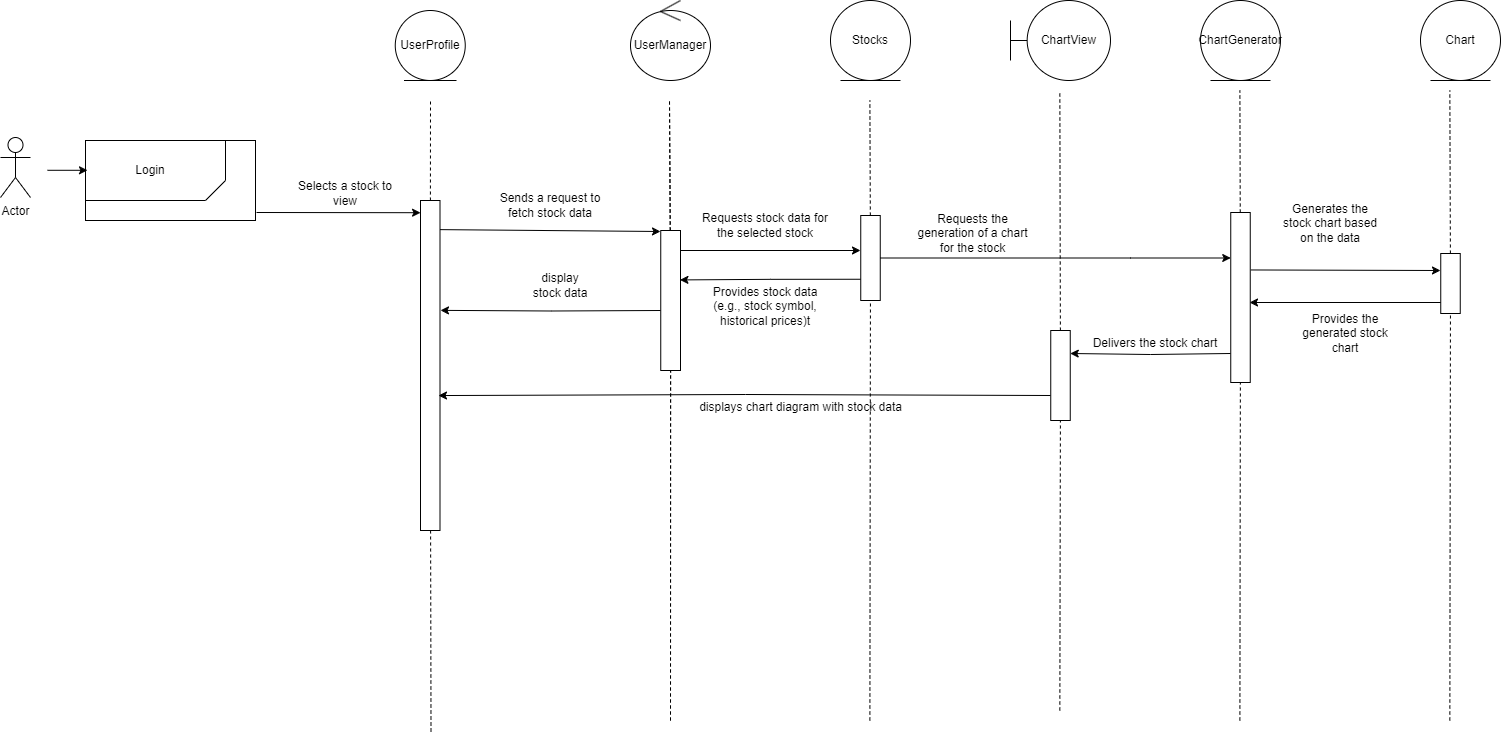

The diagram above was exported from draw.io. Its source (the exported page's mxGraphModel, read from the mxfile embedded in the PNG):
<mxGraphModel dx="2257" dy="1025" grid="1" gridSize="10" guides="1" tooltips="1" connect="1" arrows="1" fold="1" page="1" pageScale="1" pageWidth="850" pageHeight="1100" math="0" shadow="0">
  <root>
    <mxCell id="xBBJakP5UfX8s4uPTYSh-0" />
    <mxCell id="xBBJakP5UfX8s4uPTYSh-1" parent="xBBJakP5UfX8s4uPTYSh-0" />
    <mxCell id="xBBJakP5UfX8s4uPTYSh-2" value="Actor" style="shape=umlActor;verticalLabelPosition=bottom;verticalAlign=top;html=1;outlineConnect=0;" parent="xBBJakP5UfX8s4uPTYSh-1" vertex="1">
      <mxGeometry x="10" y="147" width="30" height="60" as="geometry" />
    </mxCell>
    <mxCell id="xBBJakP5UfX8s4uPTYSh-3" value="" style="endArrow=none;dashed=1;html=1;rounded=0;" parent="xBBJakP5UfX8s4uPTYSh-1" source="xBBJakP5UfX8s4uPTYSh-5" edge="1">
      <mxGeometry width="50" height="50" relative="1" as="geometry">
        <mxPoint x="440.5" y="741" as="sourcePoint" />
        <mxPoint x="440" y="110" as="targetPoint" />
      </mxGeometry>
    </mxCell>
    <mxCell id="xBBJakP5UfX8s4uPTYSh-4" value="" style="endArrow=none;dashed=1;html=1;rounded=0;" parent="xBBJakP5UfX8s4uPTYSh-1" target="xBBJakP5UfX8s4uPTYSh-5" edge="1">
      <mxGeometry width="50" height="50" relative="1" as="geometry">
        <mxPoint x="440.5" y="741" as="sourcePoint" />
        <mxPoint x="440" y="110" as="targetPoint" />
      </mxGeometry>
    </mxCell>
    <mxCell id="xBBJakP5UfX8s4uPTYSh-5" value="" style="rounded=0;whiteSpace=wrap;html=1;" parent="xBBJakP5UfX8s4uPTYSh-1" vertex="1">
      <mxGeometry x="430" y="210" width="19.5" height="330" as="geometry" />
    </mxCell>
    <mxCell id="xBBJakP5UfX8s4uPTYSh-6" value="" style="endArrow=classic;html=1;rounded=0;entryX=0.003;entryY=0.037;entryDx=0;entryDy=0;entryPerimeter=0;exitX=1.006;exitY=0.9;exitDx=0;exitDy=0;exitPerimeter=0;" parent="xBBJakP5UfX8s4uPTYSh-1" source="xBBJakP5UfX8s4uPTYSh-8" edge="1" target="xBBJakP5UfX8s4uPTYSh-5">
      <mxGeometry width="50" height="50" relative="1" as="geometry">
        <mxPoint x="196.00099999999998" y="224.24" as="sourcePoint" />
        <mxPoint x="430" y="226" as="targetPoint" />
      </mxGeometry>
    </mxCell>
    <mxCell id="xBBJakP5UfX8s4uPTYSh-7" value="Selects a stock to view" style="text;html=1;strokeColor=none;fillColor=none;align=center;verticalAlign=middle;whiteSpace=wrap;rounded=0;" parent="xBBJakP5UfX8s4uPTYSh-1" vertex="1">
      <mxGeometry x="304.75" y="188" width="100" height="30" as="geometry" />
    </mxCell>
    <mxCell id="xBBJakP5UfX8s4uPTYSh-8" value="" style="rounded=0;whiteSpace=wrap;html=1;fillColor=none;" parent="xBBJakP5UfX8s4uPTYSh-1" vertex="1">
      <mxGeometry x="95" y="150" width="170" height="80" as="geometry" />
    </mxCell>
    <mxCell id="xBBJakP5UfX8s4uPTYSh-9" value="" style="shape=card;whiteSpace=wrap;html=1;size=20;rotation=-180;fillColor=none;" parent="xBBJakP5UfX8s4uPTYSh-1" vertex="1">
      <mxGeometry x="95" y="150" width="140" height="60" as="geometry" />
    </mxCell>
    <mxCell id="xBBJakP5UfX8s4uPTYSh-10" value="Login" style="text;html=1;strokeColor=none;fillColor=none;align=center;verticalAlign=middle;whiteSpace=wrap;rounded=0;" parent="xBBJakP5UfX8s4uPTYSh-1" vertex="1">
      <mxGeometry x="115" y="165" width="90" height="30" as="geometry" />
    </mxCell>
    <mxCell id="xBBJakP5UfX8s4uPTYSh-11" value="" style="endArrow=classic;html=1;rounded=0;" parent="xBBJakP5UfX8s4uPTYSh-1" edge="1">
      <mxGeometry width="50" height="50" relative="1" as="geometry">
        <mxPoint x="57" y="179.79" as="sourcePoint" />
        <mxPoint x="97" y="179.79" as="targetPoint" />
      </mxGeometry>
    </mxCell>
    <mxCell id="xBBJakP5UfX8s4uPTYSh-13" value="" style="endArrow=none;dashed=1;html=1;rounded=0;" parent="xBBJakP5UfX8s4uPTYSh-1" source="xBBJakP5UfX8s4uPTYSh-20" edge="1">
      <mxGeometry width="50" height="50" relative="1" as="geometry">
        <mxPoint x="680" y="730" as="sourcePoint" />
        <mxPoint x="679" y="110" as="targetPoint" />
      </mxGeometry>
    </mxCell>
    <mxCell id="xBBJakP5UfX8s4uPTYSh-14" value="UserManager" style="ellipse;shape=umlControl;whiteSpace=wrap;html=1;" parent="xBBJakP5UfX8s4uPTYSh-1" vertex="1">
      <mxGeometry x="640" y="10" width="80" height="80" as="geometry" />
    </mxCell>
    <mxCell id="xBBJakP5UfX8s4uPTYSh-15" value="" style="endArrow=none;dashed=1;html=1;rounded=0;" parent="xBBJakP5UfX8s4uPTYSh-1" source="xBBJakP5UfX8s4uPTYSh-20" edge="1">
      <mxGeometry width="50" height="50" relative="1" as="geometry">
        <mxPoint x="680" y="730" as="sourcePoint" />
        <mxPoint x="679" y="110" as="targetPoint" />
      </mxGeometry>
    </mxCell>
    <mxCell id="xBBJakP5UfX8s4uPTYSh-18" value="" style="endArrow=none;dashed=1;html=1;rounded=0;" parent="xBBJakP5UfX8s4uPTYSh-1" target="xBBJakP5UfX8s4uPTYSh-20" edge="1">
      <mxGeometry width="50" height="50" relative="1" as="geometry">
        <mxPoint x="680" y="730" as="sourcePoint" />
        <mxPoint x="679" y="110" as="targetPoint" />
      </mxGeometry>
    </mxCell>
    <mxCell id="xBBJakP5UfX8s4uPTYSh-21" value="" style="endArrow=classic;html=1;rounded=0;exitX=1.079;exitY=0.238;exitDx=0;exitDy=0;exitPerimeter=0;" parent="xBBJakP5UfX8s4uPTYSh-1" edge="1">
      <mxGeometry width="50" height="50" relative="1" as="geometry">
        <mxPoint x="449.501" y="239.12" as="sourcePoint" />
        <mxPoint x="670" y="241" as="targetPoint" />
      </mxGeometry>
    </mxCell>
    <mxCell id="xBBJakP5UfX8s4uPTYSh-27" value="UserProfile" style="ellipse;shape=umlEntity;whiteSpace=wrap;html=1;" parent="xBBJakP5UfX8s4uPTYSh-1" vertex="1">
      <mxGeometry x="404.75" y="20" width="70" height="70" as="geometry" />
    </mxCell>
    <mxCell id="SutZCHjKefmoitZL_vVp-0" value="ChartView" style="shape=umlBoundary;whiteSpace=wrap;html=1;" parent="xBBJakP5UfX8s4uPTYSh-1" vertex="1">
      <mxGeometry x="1020" y="10" width="100" height="80" as="geometry" />
    </mxCell>
    <mxCell id="SutZCHjKefmoitZL_vVp-1" value="Chart" style="ellipse;shape=umlEntity;whiteSpace=wrap;html=1;" parent="xBBJakP5UfX8s4uPTYSh-1" vertex="1">
      <mxGeometry x="1430" y="10" width="80" height="80" as="geometry" />
    </mxCell>
    <mxCell id="eo1cdTIYSpfL-YFlAGbI-0" value="" style="endArrow=none;dashed=1;html=1;rounded=0;" parent="xBBJakP5UfX8s4uPTYSh-1" source="vyJiJRtsg0iuCwyEnjhn-0" edge="1">
      <mxGeometry width="50" height="50" relative="1" as="geometry">
        <mxPoint x="879.3800000000001" y="730" as="sourcePoint" />
        <mxPoint x="879.3800000000001" y="110" as="targetPoint" />
      </mxGeometry>
    </mxCell>
    <mxCell id="eo1cdTIYSpfL-YFlAGbI-1" value="" style="endArrow=none;dashed=1;html=1;rounded=0;" parent="xBBJakP5UfX8s4uPTYSh-1" source="vyJiJRtsg0iuCwyEnjhn-2" edge="1">
      <mxGeometry width="50" height="50" relative="1" as="geometry">
        <mxPoint x="1249.38" y="720" as="sourcePoint" />
        <mxPoint x="1249.38" y="100" as="targetPoint" />
      </mxGeometry>
    </mxCell>
    <mxCell id="rkJNRg_wL-jHjKuqk8DI-1" value="ChartGenerator" style="ellipse;shape=umlEntity;whiteSpace=wrap;html=1;" parent="xBBJakP5UfX8s4uPTYSh-1" vertex="1">
      <mxGeometry x="1210" y="10" width="80" height="80" as="geometry" />
    </mxCell>
    <mxCell id="rkJNRg_wL-jHjKuqk8DI-2" value="" style="endArrow=none;dashed=1;html=1;rounded=0;" parent="xBBJakP5UfX8s4uPTYSh-1" source="Kruul5uW8AWN93DrnHfE-0" edge="1">
      <mxGeometry width="50" height="50" relative="1" as="geometry">
        <mxPoint x="1459.3300000000002" y="720" as="sourcePoint" />
        <mxPoint x="1459.3300000000002" y="100" as="targetPoint" />
      </mxGeometry>
    </mxCell>
    <mxCell id="rkJNRg_wL-jHjKuqk8DI-3" value="Stocks" style="ellipse;shape=umlEntity;whiteSpace=wrap;html=1;" parent="xBBJakP5UfX8s4uPTYSh-1" vertex="1">
      <mxGeometry x="840" y="10" width="80" height="80" as="geometry" />
    </mxCell>
    <mxCell id="Kruul5uW8AWN93DrnHfE-0" value="" style="rounded=0;whiteSpace=wrap;html=1;" parent="xBBJakP5UfX8s4uPTYSh-1" vertex="1">
      <mxGeometry x="1450.25" y="263" width="19.5" height="60" as="geometry" />
    </mxCell>
    <mxCell id="Kruul5uW8AWN93DrnHfE-4" style="edgeStyle=orthogonalEdgeStyle;rounded=0;orthogonalLoop=1;jettySize=auto;html=1;" parent="xBBJakP5UfX8s4uPTYSh-1" edge="1">
      <mxGeometry relative="1" as="geometry">
        <mxPoint x="1260" y="312" as="targetPoint" />
        <Array as="points">
          <mxPoint x="1259" y="312" />
        </Array>
        <mxPoint x="1450.25" y="311.9999999999999" as="sourcePoint" />
      </mxGeometry>
    </mxCell>
    <mxCell id="Kruul5uW8AWN93DrnHfE-6" value="" style="endArrow=classic;html=1;rounded=0;exitX=1.032;exitY=0.338;exitDx=0;exitDy=0;exitPerimeter=0;" parent="xBBJakP5UfX8s4uPTYSh-1" source="vyJiJRtsg0iuCwyEnjhn-2" edge="1">
      <mxGeometry width="50" height="50" relative="1" as="geometry">
        <mxPoint x="1050" y="210" as="sourcePoint" />
        <mxPoint x="1450" y="280" as="targetPoint" />
      </mxGeometry>
    </mxCell>
    <mxCell id="jVS0FbQwjWJ8sAgET2AM-10" style="edgeStyle=orthogonalEdgeStyle;rounded=0;orthogonalLoop=1;jettySize=auto;html=1;exitX=0;exitY=0.75;exitDx=0;exitDy=0;entryX=0.971;entryY=0.353;entryDx=0;entryDy=0;entryPerimeter=0;" parent="xBBJakP5UfX8s4uPTYSh-1" source="vyJiJRtsg0iuCwyEnjhn-0" target="xBBJakP5UfX8s4uPTYSh-20" edge="1">
      <mxGeometry relative="1" as="geometry" />
    </mxCell>
    <mxCell id="vyJiJRtsg0iuCwyEnjhn-0" value="" style="rounded=0;whiteSpace=wrap;html=1;" parent="xBBJakP5UfX8s4uPTYSh-1" vertex="1">
      <mxGeometry x="870.25" y="225" width="19.5" height="85" as="geometry" />
    </mxCell>
    <mxCell id="vyJiJRtsg0iuCwyEnjhn-3" value="" style="endArrow=none;dashed=1;html=1;rounded=0;" parent="xBBJakP5UfX8s4uPTYSh-1" target="vyJiJRtsg0iuCwyEnjhn-2" edge="1">
      <mxGeometry width="50" height="50" relative="1" as="geometry">
        <mxPoint x="1249.38" y="730" as="sourcePoint" />
        <mxPoint x="1249.38" y="110" as="targetPoint" />
      </mxGeometry>
    </mxCell>
    <mxCell id="Kruul5uW8AWN93DrnHfE-8" value="" style="endArrow=none;dashed=1;html=1;rounded=0;" parent="xBBJakP5UfX8s4uPTYSh-1" source="Kruul5uW8AWN93DrnHfE-10" edge="1">
      <mxGeometry width="50" height="50" relative="1" as="geometry">
        <mxPoint x="1069.3300000000002" y="720" as="sourcePoint" />
        <mxPoint x="1069.3300000000002" y="100" as="targetPoint" />
      </mxGeometry>
    </mxCell>
    <mxCell id="vyJiJRtsg0iuCwyEnjhn-2" value="" style="rounded=0;whiteSpace=wrap;html=1;" parent="xBBJakP5UfX8s4uPTYSh-1" vertex="1">
      <mxGeometry x="1240.25" y="222" width="19.5" height="170" as="geometry" />
    </mxCell>
    <mxCell id="Kruul5uW8AWN93DrnHfE-9" value="" style="endArrow=none;dashed=1;html=1;rounded=0;" parent="xBBJakP5UfX8s4uPTYSh-1" target="Kruul5uW8AWN93DrnHfE-10" edge="1">
      <mxGeometry width="50" height="50" relative="1" as="geometry">
        <mxPoint x="1069.3300000000002" y="720" as="sourcePoint" />
        <mxPoint x="1069.3300000000002" y="100" as="targetPoint" />
      </mxGeometry>
    </mxCell>
    <mxCell id="Kruul5uW8AWN93DrnHfE-10" value="" style="rounded=0;whiteSpace=wrap;html=1;" parent="xBBJakP5UfX8s4uPTYSh-1" vertex="1">
      <mxGeometry x="1060.25" y="340" width="19.5" height="90" as="geometry" />
    </mxCell>
    <mxCell id="vyJiJRtsg0iuCwyEnjhn-4" value="" style="endArrow=classic;html=1;rounded=0;" parent="xBBJakP5UfX8s4uPTYSh-1" edge="1">
      <mxGeometry width="50" height="50" relative="1" as="geometry">
        <mxPoint x="690" y="260" as="sourcePoint" />
        <mxPoint x="870" y="260" as="targetPoint" />
      </mxGeometry>
    </mxCell>
    <mxCell id="vyJiJRtsg0iuCwyEnjhn-1" value="" style="endArrow=none;dashed=1;html=1;rounded=0;" parent="xBBJakP5UfX8s4uPTYSh-1" target="vyJiJRtsg0iuCwyEnjhn-0" edge="1">
      <mxGeometry width="50" height="50" relative="1" as="geometry">
        <mxPoint x="879.3800000000001" y="730" as="sourcePoint" />
        <mxPoint x="879.3800000000001" y="110" as="targetPoint" />
      </mxGeometry>
    </mxCell>
    <mxCell id="Kruul5uW8AWN93DrnHfE-1" value="" style="endArrow=none;dashed=1;html=1;rounded=0;" parent="xBBJakP5UfX8s4uPTYSh-1" target="Kruul5uW8AWN93DrnHfE-0" edge="1">
      <mxGeometry width="50" height="50" relative="1" as="geometry">
        <mxPoint x="1459.3300000000002" y="730" as="sourcePoint" />
        <mxPoint x="1459.3300000000002" y="110" as="targetPoint" />
      </mxGeometry>
    </mxCell>
    <mxCell id="NrzoAN4eb8ODJro7EyZ4-0" style="edgeStyle=orthogonalEdgeStyle;rounded=0;orthogonalLoop=1;jettySize=auto;html=1;entryX=0.923;entryY=0.32;entryDx=0;entryDy=0;entryPerimeter=0;" parent="xBBJakP5UfX8s4uPTYSh-1" edge="1">
      <mxGeometry relative="1" as="geometry">
        <Array as="points">
          <mxPoint x="1060" y="404" />
          <mxPoint x="755" y="404" />
          <mxPoint x="755" y="405" />
        </Array>
        <mxPoint x="1060" y="405" as="sourcePoint" />
        <mxPoint x="447.99850000000015" y="405.03999999999996" as="targetPoint" />
      </mxGeometry>
    </mxCell>
    <mxCell id="NrzoAN4eb8ODJro7EyZ4-1" value="displays chart diagram with stock data" style="text;html=1;align=center;verticalAlign=middle;resizable=0;points=[];autosize=1;strokeColor=none;fillColor=none;" parent="xBBJakP5UfX8s4uPTYSh-1" vertex="1">
      <mxGeometry x="695" y="402" width="230" height="30" as="geometry" />
    </mxCell>
    <mxCell id="jVS0FbQwjWJ8sAgET2AM-2" value="" style="endArrow=none;dashed=1;html=1;rounded=0;" parent="xBBJakP5UfX8s4uPTYSh-1" target="xBBJakP5UfX8s4uPTYSh-20" edge="1">
      <mxGeometry width="50" height="50" relative="1" as="geometry">
        <mxPoint x="680" y="730" as="sourcePoint" />
        <mxPoint x="679" y="110" as="targetPoint" />
      </mxGeometry>
    </mxCell>
    <mxCell id="jVS0FbQwjWJ8sAgET2AM-12" style="edgeStyle=orthogonalEdgeStyle;rounded=0;orthogonalLoop=1;jettySize=auto;html=1;exitX=0;exitY=0.75;exitDx=0;exitDy=0;entryX=1.026;entryY=0.394;entryDx=0;entryDy=0;entryPerimeter=0;" parent="xBBJakP5UfX8s4uPTYSh-1" edge="1">
      <mxGeometry relative="1" as="geometry">
        <mxPoint x="450.00700000000006" y="319.86800000000005" as="targetPoint" />
        <mxPoint x="670.25" y="319.99999999999966" as="sourcePoint" />
      </mxGeometry>
    </mxCell>
    <mxCell id="xBBJakP5UfX8s4uPTYSh-20" value="" style="rounded=0;whiteSpace=wrap;html=1;" parent="xBBJakP5UfX8s4uPTYSh-1" vertex="1">
      <mxGeometry x="670.25" y="240" width="19.75" height="140" as="geometry" />
    </mxCell>
    <mxCell id="jVS0FbQwjWJ8sAgET2AM-3" style="edgeStyle=orthogonalEdgeStyle;rounded=0;orthogonalLoop=1;jettySize=auto;html=1;" parent="xBBJakP5UfX8s4uPTYSh-1" edge="1">
      <mxGeometry relative="1" as="geometry">
        <mxPoint x="1240" y="363" as="sourcePoint" />
        <mxPoint x="1079.75" y="363" as="targetPoint" />
        <Array as="points">
          <mxPoint x="1160" y="364" />
        </Array>
      </mxGeometry>
    </mxCell>
    <mxCell id="jVS0FbQwjWJ8sAgET2AM-4" value="Delivers the stock chart" style="text;html=1;strokeColor=none;fillColor=none;align=center;verticalAlign=middle;whiteSpace=wrap;rounded=0;" parent="xBBJakP5UfX8s4uPTYSh-1" vertex="1">
      <mxGeometry x="1100" y="338" width="130" height="30" as="geometry" />
    </mxCell>
    <mxCell id="jVS0FbQwjWJ8sAgET2AM-6" value="Requests the generation of a chart for the stock" style="text;html=1;strokeColor=none;fillColor=none;align=center;verticalAlign=middle;whiteSpace=wrap;rounded=0;" parent="xBBJakP5UfX8s4uPTYSh-1" vertex="1">
      <mxGeometry x="925" y="225" width="115" height="35" as="geometry" />
    </mxCell>
    <mxCell id="jVS0FbQwjWJ8sAgET2AM-7" value="Requests stock data for the selected stock" style="text;html=1;strokeColor=none;fillColor=none;align=center;verticalAlign=middle;whiteSpace=wrap;rounded=0;" parent="xBBJakP5UfX8s4uPTYSh-1" vertex="1">
      <mxGeometry x="710" y="218" width="130" height="33" as="geometry" />
    </mxCell>
    <mxCell id="jVS0FbQwjWJ8sAgET2AM-8" value="Sends a request to fetch stock data" style="text;html=1;strokeColor=none;fillColor=none;align=center;verticalAlign=middle;whiteSpace=wrap;rounded=0;" parent="xBBJakP5UfX8s4uPTYSh-1" vertex="1">
      <mxGeometry x="500" y="200" width="120" height="30" as="geometry" />
    </mxCell>
    <mxCell id="jVS0FbQwjWJ8sAgET2AM-9" value="Generates the stock chart based on the data" style="text;html=1;strokeColor=none;fillColor=none;align=center;verticalAlign=middle;whiteSpace=wrap;rounded=0;" parent="xBBJakP5UfX8s4uPTYSh-1" vertex="1">
      <mxGeometry x="1290" y="218" width="100" height="30" as="geometry" />
    </mxCell>
    <mxCell id="jVS0FbQwjWJ8sAgET2AM-11" value="Provides stock data (e.g., stock symbol, historical prices)t" style="text;html=1;strokeColor=none;fillColor=none;align=center;verticalAlign=middle;whiteSpace=wrap;rounded=0;" parent="xBBJakP5UfX8s4uPTYSh-1" vertex="1">
      <mxGeometry x="710" y="312" width="130" height="8" as="geometry" />
    </mxCell>
    <mxCell id="jVS0FbQwjWJ8sAgET2AM-13" value="display stock data" style="text;html=1;strokeColor=none;fillColor=none;align=center;verticalAlign=middle;whiteSpace=wrap;rounded=0;" parent="xBBJakP5UfX8s4uPTYSh-1" vertex="1">
      <mxGeometry x="540" y="280" width="60" height="30" as="geometry" />
    </mxCell>
    <mxCell id="1wZsre_wmyDNEUTd1rDr-1" style="edgeStyle=orthogonalEdgeStyle;rounded=0;orthogonalLoop=1;jettySize=auto;html=1;exitX=1;exitY=0.5;exitDx=0;exitDy=0;" parent="xBBJakP5UfX8s4uPTYSh-1" source="vyJiJRtsg0iuCwyEnjhn-0" target="vyJiJRtsg0iuCwyEnjhn-2" edge="1">
      <mxGeometry relative="1" as="geometry">
        <Array as="points">
          <mxPoint x="1140" y="268" />
          <mxPoint x="1140" y="268" />
        </Array>
      </mxGeometry>
    </mxCell>
    <mxCell id="1wZsre_wmyDNEUTd1rDr-2" value="Provides the generated stock chart" style="text;html=1;strokeColor=none;fillColor=none;align=center;verticalAlign=middle;whiteSpace=wrap;rounded=0;" parent="xBBJakP5UfX8s4uPTYSh-1" vertex="1">
      <mxGeometry x="1300" y="338" width="110" height="10" as="geometry" />
    </mxCell>
  </root>
</mxGraphModel>